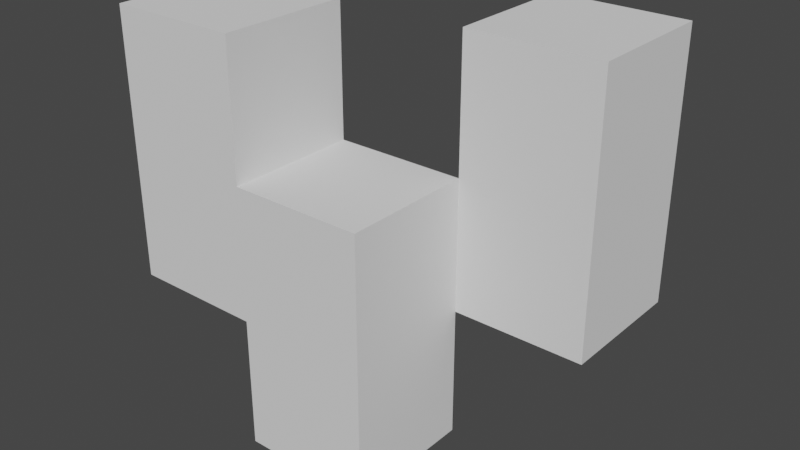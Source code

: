 # Source: carrot_fase1_rigg.blend  (saved by Blender 3.6.13; exported with 4.5.12 LTS)
import bpy
from mathutils import Matrix  # noqa: F401  (used for matrix-valued properties, if any)

bpy.ops.wm.read_factory_settings(use_empty=True)
scene = bpy.context.scene
scene.name = 'Scene'

# ---- collections
col_collection = bpy.data.collections.new('Collection'); scene.collection.children.link(col_collection)

# ---- materials (node trees are filled in below, after node groups)
mat_material_002 = bpy.data.materials.new('Material.002')
mat_material_002.use_transparent_shadow = False
mat_material_002.roughness = 1.0

# ---- material node trees
mat_material_002.use_nodes = True; mat_material_002.node_tree.nodes.clear()
_N = mat_material_002.node_tree.nodes; _L = mat_material_002.node_tree.links
n0 = _N.new('ShaderNodeBsdfPrincipled'); n0.name = 'Principled BSDF'; n0.location = (0, 300)
n0.distribution = 'GGX'
n0.subsurface_method = 'RANDOM_WALK_SKIN'
n0.inputs[2].default_value = 1.0
n0.inputs[3].default_value = 1.45
n0.inputs[13].default_value = 0.0
n0.inputs[27].default_value = (0.0, 0.0, 0.0, 1.0)
n0.inputs[28].default_value = 1.0
n1 = _N.new('ShaderNodeOutputMaterial'); n1.name = 'Material Output'; n1.location = (280, 300)
_L.new(n0.outputs[0], n1.inputs[0])
n1.is_active_output = True

# ---- world
world_world = bpy.data.worlds.new('World'); scene.world = world_world
world_world.use_nodes = True; world_world.node_tree.nodes.clear()
_N = world_world.node_tree.nodes; _L = world_world.node_tree.links
n0 = _N.new('ShaderNodeOutputWorld'); n0.name = 'World Output'; n0.location = (300, 300)
n1 = _N.new('ShaderNodeBackground'); n1.name = 'Background'; n1.location = (10, 300)
n1.inputs[0].default_value = (0.05088, 0.05088, 0.05088, 1.0)
_L.new(n1.outputs[0], n0.inputs[0])
n0.is_active_output = True
world_world.color = (0.05088, 0.05088, 0.05088)
world_world.use_sun_shadow = False
world_world.sun_shadow_jitter_overblur = 0.0

# ---- meshes
me_cube_004 = bpy.data.meshes.new('Cube.004')
me_cube_004.from_pydata([(-0.15, 0.6, 0.05), (-0.15, 0.6, -0.05), (-0.05, 0.5, 0.05), (-0.05, 0.6, 0.05), (-0.05, 0.5, -0.05), (-0.05, 0.6, -0.05), (-0.15, 0.8, 0.05), (-0.15, 0.8, -0.05), (-0.05, 0.7, 0.05), (-0.05, 0.8, 0.05), (-0.05, 0.7, -0.05), (-0.05, 0.8, -0.05), (0.05, 0.5, 0.05), (0.05, 0.5, -0.05), (0.05, 0.6, -0.05), (0.15, 0.6, -0.05), (0.05, 0.7, 0.05), (0.05, 0.7, -0.05), (0.05, 0.8, -0.05), (0.15, 0.8, -0.05), (0.05, 0.6, -0.15), (0.15, 0.6, -0.15), (0.05, 0.8, -0.15), (0.15, 0.8, -0.15)], [], [(4, 2, 3, 5), (14, 12, 13), (19, 18, 17), (12, 3, 2), (18, 22, 17), (3, 0, 1, 5), (8, 10, 11, 9), (6, 9, 11, 7), (8, 9, 6), (11, 10, 7), (4, 5, 14, 13), (8, 16, 17, 10), (15, 14, 20, 21), (18, 19, 23, 22), (1, 0, 6, 7), (6, 0, 3, 8), (1, 7, 10, 5), (12, 14, 17, 16), (17, 14, 15, 19), (20, 22, 23, 21), (20, 14, 17, 22), (15, 21, 23, 19), (8, 3, 12, 16), (5, 10, 17, 14)])
_uv = me_cube_004.uv_layers.new(name='UVMap')
_uv.uv.foreach_set('vector', [1.0, 0.5, 0.8333, 0.5, 0.8333, 0.6667, 1.0, 0.6667, 0.6667, 0.1667, 0.5, 0.0, 0.6667, 0.0, 0.5, 0.5, 0.3333, 0.5, 0.3333, 0.3333, 0.3333, 0.5, 0.1667, 0.6667, 0.1667, 0.5, 0.6667, 0.5, 0.8333, 0.5, 0.6667, 0.3333, 0.6667, 0.8333, 0.5, 0.8333, 0.5, 1.0, 0.6667, 1.0, 0.8333, 0.3333, 1.0, 0.3333, 1.0, 0.5, 0.8333, 0.5, 0.8333, 0.6667, 1.0, 0.6667, 1.0, 0.8333, 0.8333, 0.8333, 0.1667, 0.8333, 0.1667, 1.0, 0.0, 1.0, 0.1667, 0.5, 0.1667, 0.3333, 0.0, 0.5, 0.1667, 0.0, 0.1667, 0.1667, 0.3333, 0.1667, 0.3333, 0.0, 0.8333, 0.1667, 1.0, 0.1667, 1.0, 0.3333, 0.8333, 0.3333, 0.5, 0.8333, 0.3333, 0.8333, 0.3333, 1.0, 0.5, 1.0, 0.8333, 0.0, 1.0, 0.0, 1.0, 0.1667, 0.8333, 0.1667, 0.6667, 0.5, 0.5, 0.5, 0.5, 0.8333, 0.6667, 0.8333, 0.0, 1.0, 0.0, 0.6667, 0.1667, 0.6667, 0.1667, 0.8333, 0.0, 0.1667, 0.0, 0.5, 0.1667, 0.3333, 0.1667, 0.1667, 0.5, 0.0, 0.6667, 0.1667, 0.6667, 0.3333, 0.5, 0.3333, 0.3333, 0.3333, 0.3333, 0.1667, 0.5, 0.1667, 0.5, 0.5, 0.3333, 0.5, 0.3333, 0.8333, 0.5, 0.8333, 0.5, 0.5, 0.8333, 0.1667, 0.6667, 0.1667, 0.6667, 0.3333, 0.8333, 0.5, 0.6667, 0.5, 0.8333, 0.5, 0.8333, 0.8333, 0.6667, 0.8333, 0.1667, 0.8333, 0.1667, 0.6667, 0.3333, 0.5, 0.3333, 0.8333, 0.1667, 0.1667, 0.1667, 0.3333, 0.3333, 0.3333, 0.3333, 0.1667])
me_cube_004.materials.append(mat_material_002)
me_cube_004.update()
me_cube_004.normals_split_custom_set([tuple(v) for v in zip(*[iter([-1.0, 0.0, 0.0, -1.0, 0.0, 0.0, -1.0, 0.0, 0.0, -1.0, 0.0, 0.0, 1.0, 0.0, 0.0, 1.0, 0.0, 0.0, 1.0, 0.0, 0.0, 0.0, 0.0, 1.0, 0.0, 0.0, 1.0, 0.0, 0.0, 1.0, 0.0, 0.0, 1.0, 0.0, 0.0, 1.0, 0.0, 0.0, 1.0, -1.0, 0.0, 0.0, -1.0, 0.0, 0.0, -1.0, 0.0, 0.0, 0.0, -1.0, 0.0, 0.0, -1.0, 0.0, 0.0, -1.0, 0.0, 0.0, -1.0, 0.0, 1.0, 0.0, 0.0, 1.0, 0.0, 0.0, 1.0, 0.0, 0.0, 1.0, 0.0, 0.0, 0.0, 1.0, 0.0, 0.0, 1.0, 0.0, 0.0, 1.0, 0.0, 0.0, 1.0, 0.0, 0.0, 0.0, 1.0, 0.0, 0.0, 1.0, 0.0, 0.0, 1.0, 0.0, 0.0, -1.0, 0.0, 0.0, -1.0, 0.0, 0.0, -1.0, 0.0, 0.0, -1.0, 0.0, 0.0, -1.0, 0.0, 0.0, -1.0, 0.0, 0.0, -1.0, 0.0, 1.0, 0.0, 0.0, 1.0, 0.0, 0.0, 1.0, 0.0, 0.0, 1.0, 0.0, 0.0, -1.0, 0.0, 0.0, -1.0, 0.0, 0.0, -1.0, 0.0, 0.0, -1.0, 0.0, 0.0, 1.0, 0.0, 0.0, 1.0, 0.0, 0.0, 1.0, 0.0, 0.0, 1.0, 0.0, -1.0, 0.0, 0.0, -1.0, 0.0, 0.0, -1.0, 0.0, 0.0, -1.0, 0.0, 0.0, 0.0, 0.0, 1.0, 0.0, 0.0, 1.0, 0.0, 0.0, 1.0, 0.0, 0.0, 1.0, 0.0, 0.0, -1.0, 0.0, 0.0, -1.0, 0.0, 0.0, -1.0, 0.0, 0.0, -1.0, 1.0, 0.0, 0.0, 1.0, 0.0, 0.0, 1.0, 0.0, 0.0, 1.0, 0.0, 0.0, 0.0, 0.0, 1.0, 0.0, 0.0, 1.0, 0.0, 0.0, 1.0, 0.0, 0.0, 1.0, 0.0, 0.0, -1.0, 0.0, 0.0, -1.0, 0.0, 0.0, -1.0, 0.0, 0.0, -1.0, -1.0, 0.0, 0.0, -1.0, 0.0, 0.0, -1.0, 0.0, 0.0, -1.0, 0.0, 0.0, 1.0, 0.0, 0.0, 1.0, 0.0, 0.0, 1.0, 0.0, 0.0, 1.0, 0.0, 0.0, 0.0, 0.0, 1.0, 0.0, 0.0, 1.0, 0.0, 0.0, 1.0, 0.0, 0.0, 1.0, 0.0, 0.0, -1.0, 0.0, 0.0, -1.0, 0.0, 0.0, -1.0, 0.0, 0.0, -1.0])] * 3)])
arm_armature = bpy.data.armatures.new('Armature')  # bones are not reproduced

# ---- objects
ob_cube_004 = bpy.data.objects.new('Cube.004', me_cube_004)
ob_armature = bpy.data.objects.new('Armature', arm_armature)

# ---- transforms, parenting, visibility, modifiers, constraints
ob_cube_004.parent = ob_armature
ob_cube_004.matrix_parent_inverse = Matrix(((1.0, -0.0, 0.0, -0.0), (-0.0, 1.0, -0.0, 0.0), (0.0, -0.0, 1.0, -0.5247), (-0.0, 0.0, -0.0, 1.0)))
ob_cube_004.location = (0.0, 0.0, 0.0)
ob_cube_004.rotation_euler = (1.571, -0.0, 0.0)
_vg = ob_cube_004.vertex_groups.new(name='Bone.002')
_vg = ob_cube_004.vertex_groups.new(name='Bone')
_vg.add([0, 1, 2, 3, 4, 5, 6, 7, 8, 9, 10, 11, 12, 13, 14, 15, 16, 17, 18, 19, 20, 21, 22, 23], 1.0, 'REPLACE')
_vg = ob_cube_004.vertex_groups.new(name='Bone.001')
_m = ob_cube_004.modifiers.new('Armature', 'ARMATURE')
_m.object = ob_armature
ob_armature.location = (0.0, 0.0, 0.5247)

# ---- collection membership
scene.collection.objects.link(ob_cube_004)
col_collection.objects.link(ob_armature)

# ---- scene / render settings (as saved in the file)
scene.frame_start = 1; scene.frame_end = 80; scene.frame_set(76)
scene.render.engine = 'BLENDER_EEVEE_NEXT'
scene.render.image_settings.file_format = 'FFMPEG'
scene.render.image_settings.color_mode = 'RGB'
scene.render.fps = 30
scene.cycles.sampling_pattern = 'TABULATED_SOBOL'
scene.view_settings.view_transform = 'Filmic'
bpy.context.view_layer.update()

# ---- added for rendering (the .blend has no active camera and no usable light): camera, sun
cam_auto = bpy.data.cameras.new('AutoCamera')
cam_auto.lens = 50.0
cam_auto.sensor_width = 36.0
cam_auto.clip_end = 1000.0
ob_auto_camera = bpy.data.objects.new('AutoCamera', cam_auto)
scene.collection.objects.link(ob_auto_camera)
ob_auto_camera.location = (0.435756, -0.471993, 0.998211)
ob_auto_camera.rotation_euler = (1.09748, -7.21219e-08, 0.694738)
scene.camera = ob_auto_camera
light_auto_sun = bpy.data.lights.new('AutoSun', 'SUN')
light_auto_sun.energy = 3.0
light_auto_sun.angle = 0.0523599
ob_auto_sun = bpy.data.objects.new('AutoSun', light_auto_sun)
scene.collection.objects.link(ob_auto_sun)
ob_auto_sun.rotation_euler = (0.872665, 0.174533, 0.523599)
bpy.context.view_layer.update()
